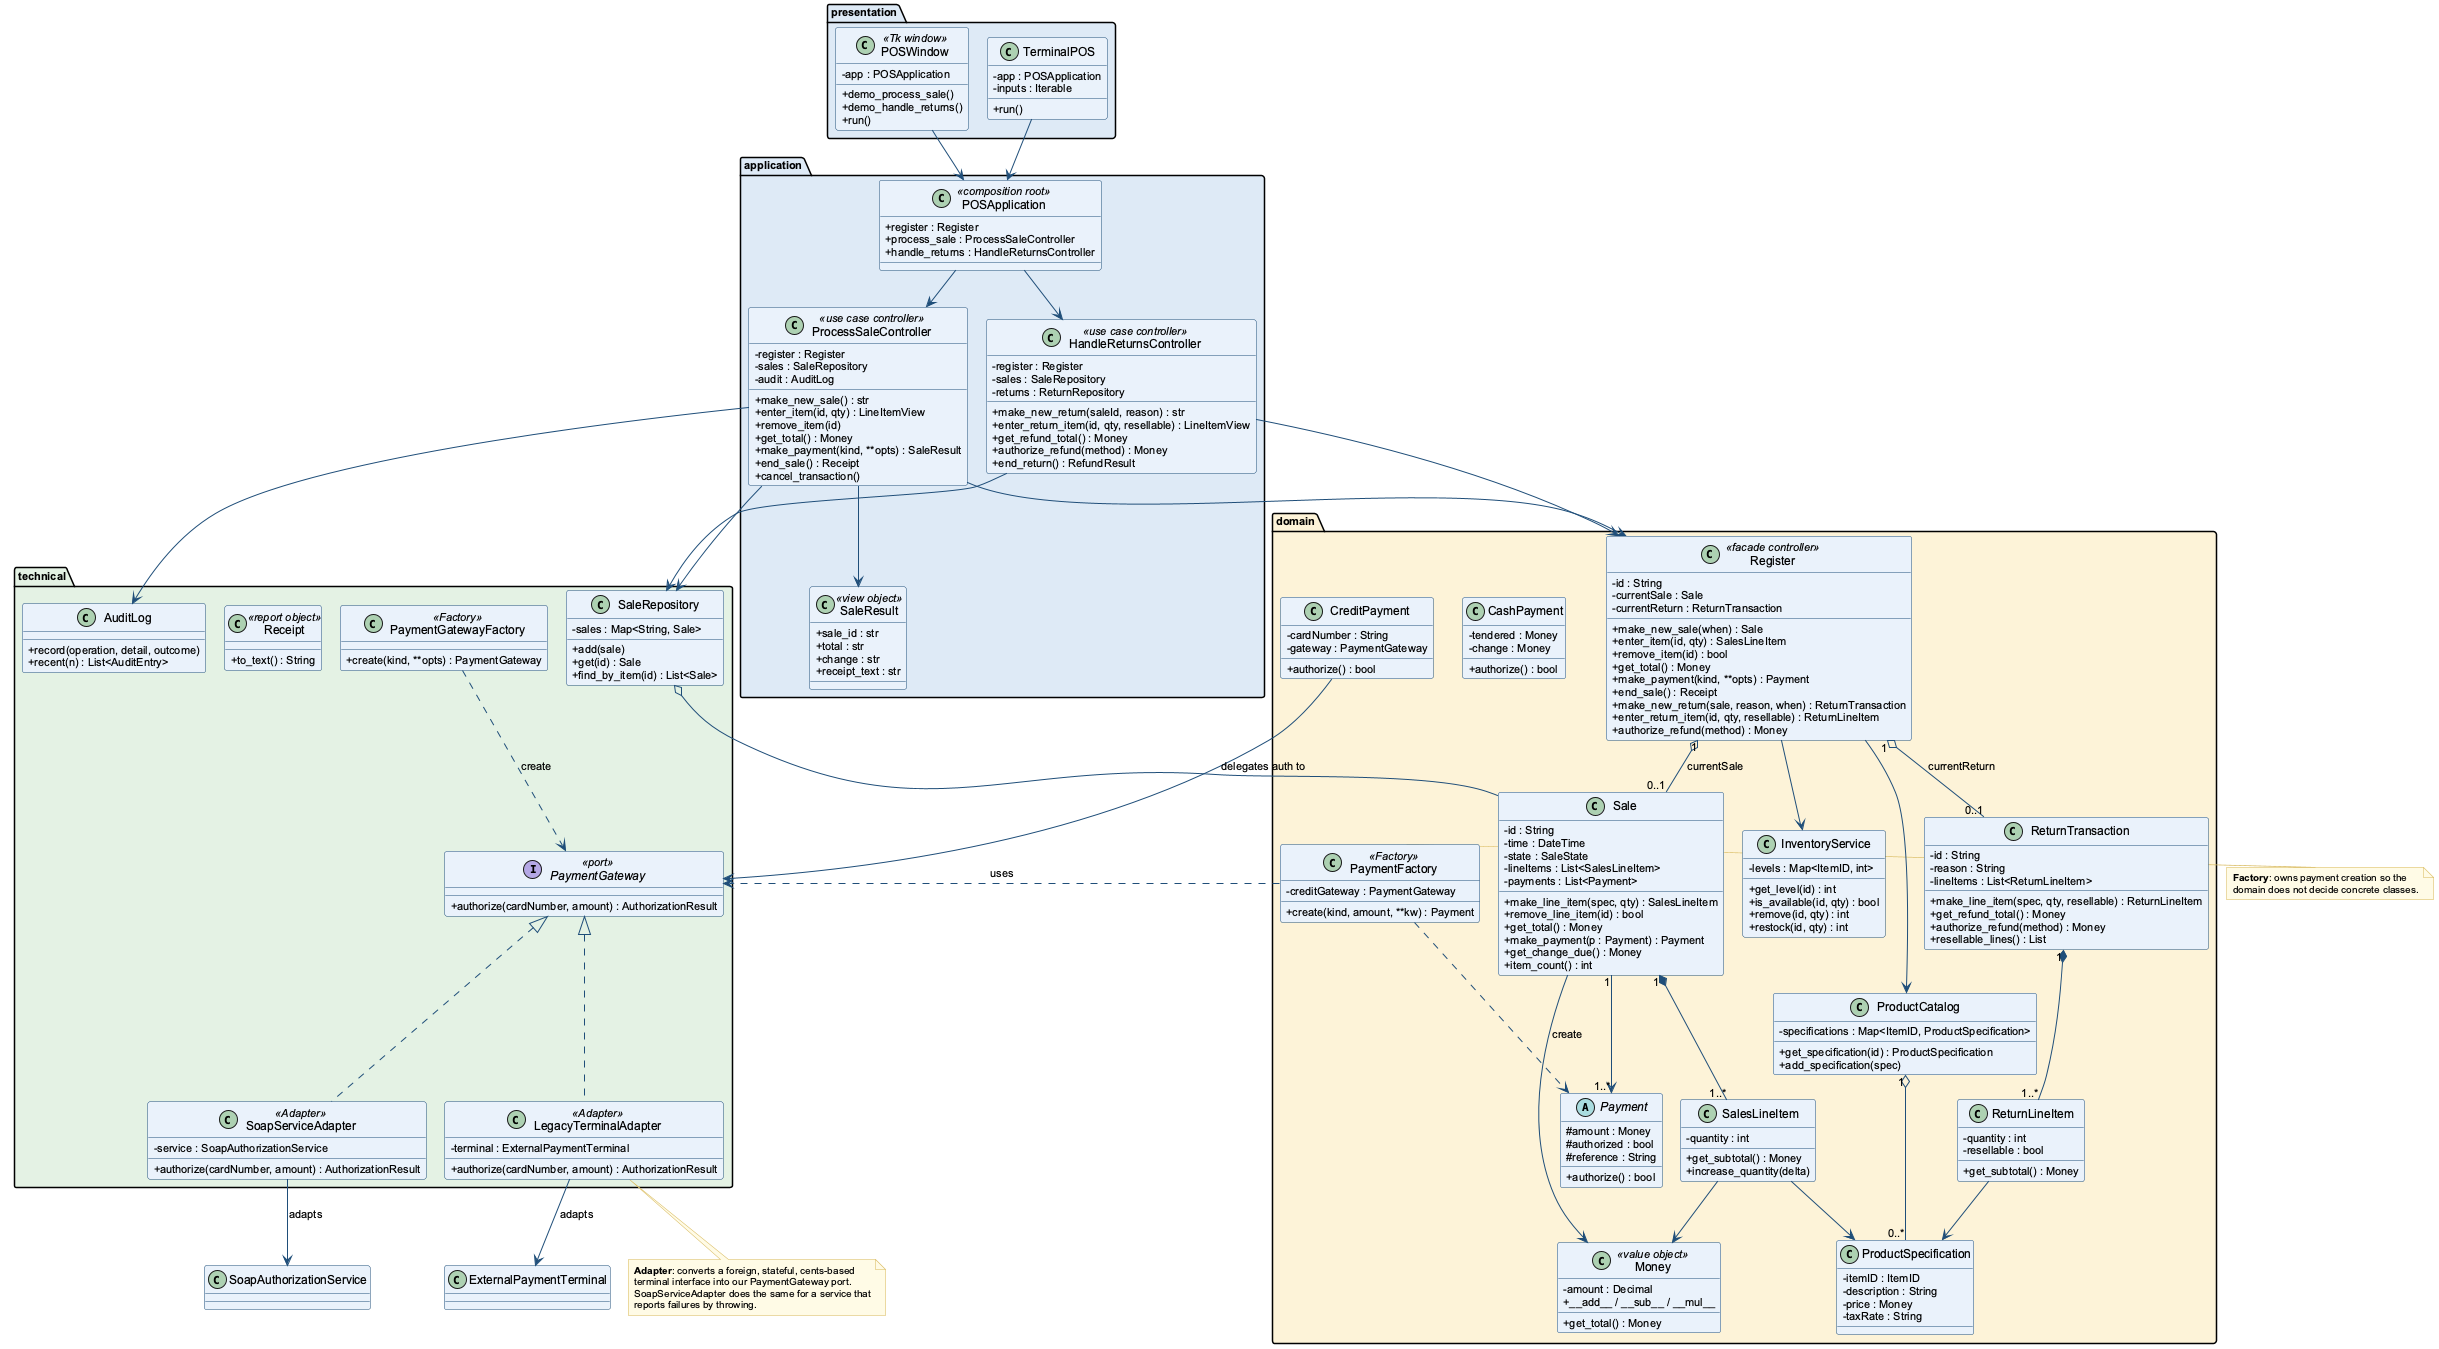

The diagram above was rendered by PlantUML. Its source (embedded in the PNG):
@startuml DCD
!pragma layout smetana
' ===========================================================================
' POS System - Design Class Diagram (DCD)
' Software Engineering Practice - Part 2, artifact 4 (class diagram)
'
' This is the SOFTWARE view, unlike the domain model: it shows the actual
' classes, their attributes with types and visibility, and their operations.
' ===========================================================================
skinparam shadowing false
skinparam defaultFontName Arial
skinparam defaultFontSize 11
skinparam classAttributeIconSize 0
skinparam nodesep 24
skinparam ranksep 40
skinparam class {
  BackgroundColor #EAF2FB
  BorderColor #1F4E79
  ArrowColor #1F4E79
  FontSize 12
}
skinparam note {
  BackgroundColor #FFFBE6
  BorderColor #D6B656
  FontSize 10
}

package "presentation" #DEEAF6 {
  class POSWindow <<Tk window>> {
    - app : POSApplication
    + demo_process_sale()
    + demo_handle_returns()
    + run()
  }
  class TerminalPOS {
    - app : POSApplication
    - inputs : Iterable
    + run()
  }
}

package "application" #DEEAF6 {
  class ProcessSaleController <<use case controller>> {
    - register : Register
    - sales : SaleRepository
    - audit : AuditLog
    + make_new_sale() : str
    + enter_item(id, qty) : LineItemView
    + remove_item(id)
    + get_total() : Money
    + make_payment(kind, **opts) : SaleResult
    + end_sale() : Receipt
    + cancel_transaction()
  }
  class HandleReturnsController <<use case controller>> {
    - register : Register
    - sales : SaleRepository
    - returns : ReturnRepository
    + make_new_return(saleId, reason) : str
    + enter_return_item(id, qty, resellable) : LineItemView
    + get_refund_total() : Money
    + authorize_refund(method) : Money
    + end_return() : RefundResult
  }
  class POSApplication <<composition root>> {
    + register : Register
    + process_sale : ProcessSaleController
    + handle_returns : HandleReturnsController
  }
  class SaleResult <<view object>> {
    + sale_id : str
    + total : str
    + change : str
    + receipt_text : str
  }
}

package "domain" #FDF3D8 {
  class Register <<facade controller>> {
    - id : String
    - currentSale : Sale
    - currentReturn : ReturnTransaction
    + make_new_sale(when) : Sale
    + enter_item(id, qty) : SalesLineItem
    + remove_item(id) : bool
    + get_total() : Money
    + make_payment(kind, **opts) : Payment
    + end_sale() : Receipt
    + make_new_return(sale, reason, when) : ReturnTransaction
    + enter_return_item(id, qty, resellable) : ReturnLineItem
    + authorize_refund(method) : Money
  }

  class Sale {
    - id : String
    - time : DateTime
    - state : SaleState
    - lineItems : List<SalesLineItem>
    - payments : List<Payment>
    + make_line_item(spec, qty) : SalesLineItem
    + remove_line_item(id) : bool
    + get_total() : Money
    + make_payment(p : Payment) : Payment
    + get_change_due() : Money
    + item_count() : int
  }

  class SalesLineItem {
    - quantity : int
    + get_subtotal() : Money
    + increase_quantity(delta)
  }

  class ReturnTransaction {
    - id : String
    - reason : String
    - lineItems : List<ReturnLineItem>
    + make_line_item(spec, qty, resellable) : ReturnLineItem
    + get_refund_total() : Money
    + authorize_refund(method) : Money
    + resellable_lines() : List
  }

  class ReturnLineItem {
    - quantity : int
    - resellable : bool
    + get_subtotal() : Money
  }

  class ProductCatalog {
    - specifications : Map<ItemID, ProductSpecification>
    + get_specification(id) : ProductSpecification
    + add_specification(spec)
  }

  class ProductSpecification {
    - itemID : ItemID
    - description : String
    - price : Money
    - taxRate : String
  }

  class InventoryService {
    - levels : Map<ItemID, int>
    + get_level(id) : int
    + is_available(id, qty) : bool
    + remove(id, qty) : int
    + restock(id, qty) : int
  }

  abstract class Payment {
    # amount : Money
    # authorized : bool
    # reference : String
    + authorize() : bool
  }

  class CashPayment {
    - tendered : Money
    - change : Money
    + authorize() : bool
  }

  class CreditPayment {
    - cardNumber : String
    - gateway : PaymentGateway
    + authorize() : bool
  }

  class PaymentFactory <<Factory>> {
    - creditGateway : PaymentGateway
    + create(kind, amount, **kw) : Payment
  }

  class Money <<value object>> {
    - amount : Decimal
    + get_total() : Money
    + __add__ / __sub__ / __mul__
  }
}

package "technical" #E4F2E4 {
  interface PaymentGateway <<port>> {
    + authorize(cardNumber, amount) : AuthorizationResult
  }
  class LegacyTerminalAdapter <<Adapter>> {
    - terminal : ExternalPaymentTerminal
    + authorize(cardNumber, amount) : AuthorizationResult
  }
  class SoapServiceAdapter <<Adapter>> {
    - service : SoapAuthorizationService
    + authorize(cardNumber, amount) : AuthorizationResult
  }
  class PaymentGatewayFactory <<Factory>> {
    + create(kind, **opts) : PaymentGateway
  }
  class SaleRepository {
    - sales : Map<String, Sale>
    + add(sale)
    + get(id) : Sale
    + find_by_item(id) : List<Sale>
  }
  class Receipt <<report object>> {
    + to_text() : String
  }
  class AuditLog {
    + record(operation, detail, outcome)
    + recent(n) : List<AuditEntry>
  }
}

' ---- presentation -> application -------------------------------------------
POSWindow --> POSApplication
TerminalPOS --> POSApplication
POSApplication --> ProcessSaleController
POSApplication --> HandleReturnsController

' ---- application -> domain -------------------------------------------------
ProcessSaleController --> Register
ProcessSaleController --> SaleResult
HandleReturnsController --> Register

' ---- domain internal --------------------------------------------------------
Register "1" o-- "0..1" Sale : currentSale >
Register "1" o-- "0..1" ReturnTransaction : currentReturn >
Register --> ProductCatalog
Register --> InventoryService
Sale "1" *-- "1..*" SalesLineItem
ReturnTransaction "1" *-- "1..*" ReturnLineItem
Sale "1" --> "1..*" Payment
SalesLineItem --> ProductSpecification
ReturnLineItem --> ProductSpecification
ProductCatalog "1" o-- "0..*" ProductSpecification
Sale --> Money
SalesLineItem --> Money

' ---- domain -> technical ---------------------------------------------------
PaymentFactory ..> PaymentGateway : uses
PaymentFactory ..> Payment : «create»
CreditPayment --> PaymentGateway : delegates auth to
PaymentGatewayFactory ..> PaymentGateway : «create»
PaymentGateway <|.. LegacyTerminalAdapter
PaymentGateway <|.. SoapServiceAdapter
LegacyTerminalAdapter --> ExternalPaymentTerminal : adapts
SoapServiceAdapter --> SoapAuthorizationService : adapts
SaleRepository o-- Sale
ProcessSaleController --> SaleRepository
ProcessSaleController --> AuditLog
HandleReturnsController --> SaleRepository

note right of PaymentFactory
  **Factory**: owns payment creation so the
  domain does not decide concrete classes.
end note

note bottom of LegacyTerminalAdapter
  **Adapter**: converts a foreign, stateful, cents-based
  terminal interface into our PaymentGateway port.
  SoapServiceAdapter does the same for a service that
  reports failures by throwing.
end note

@enduml